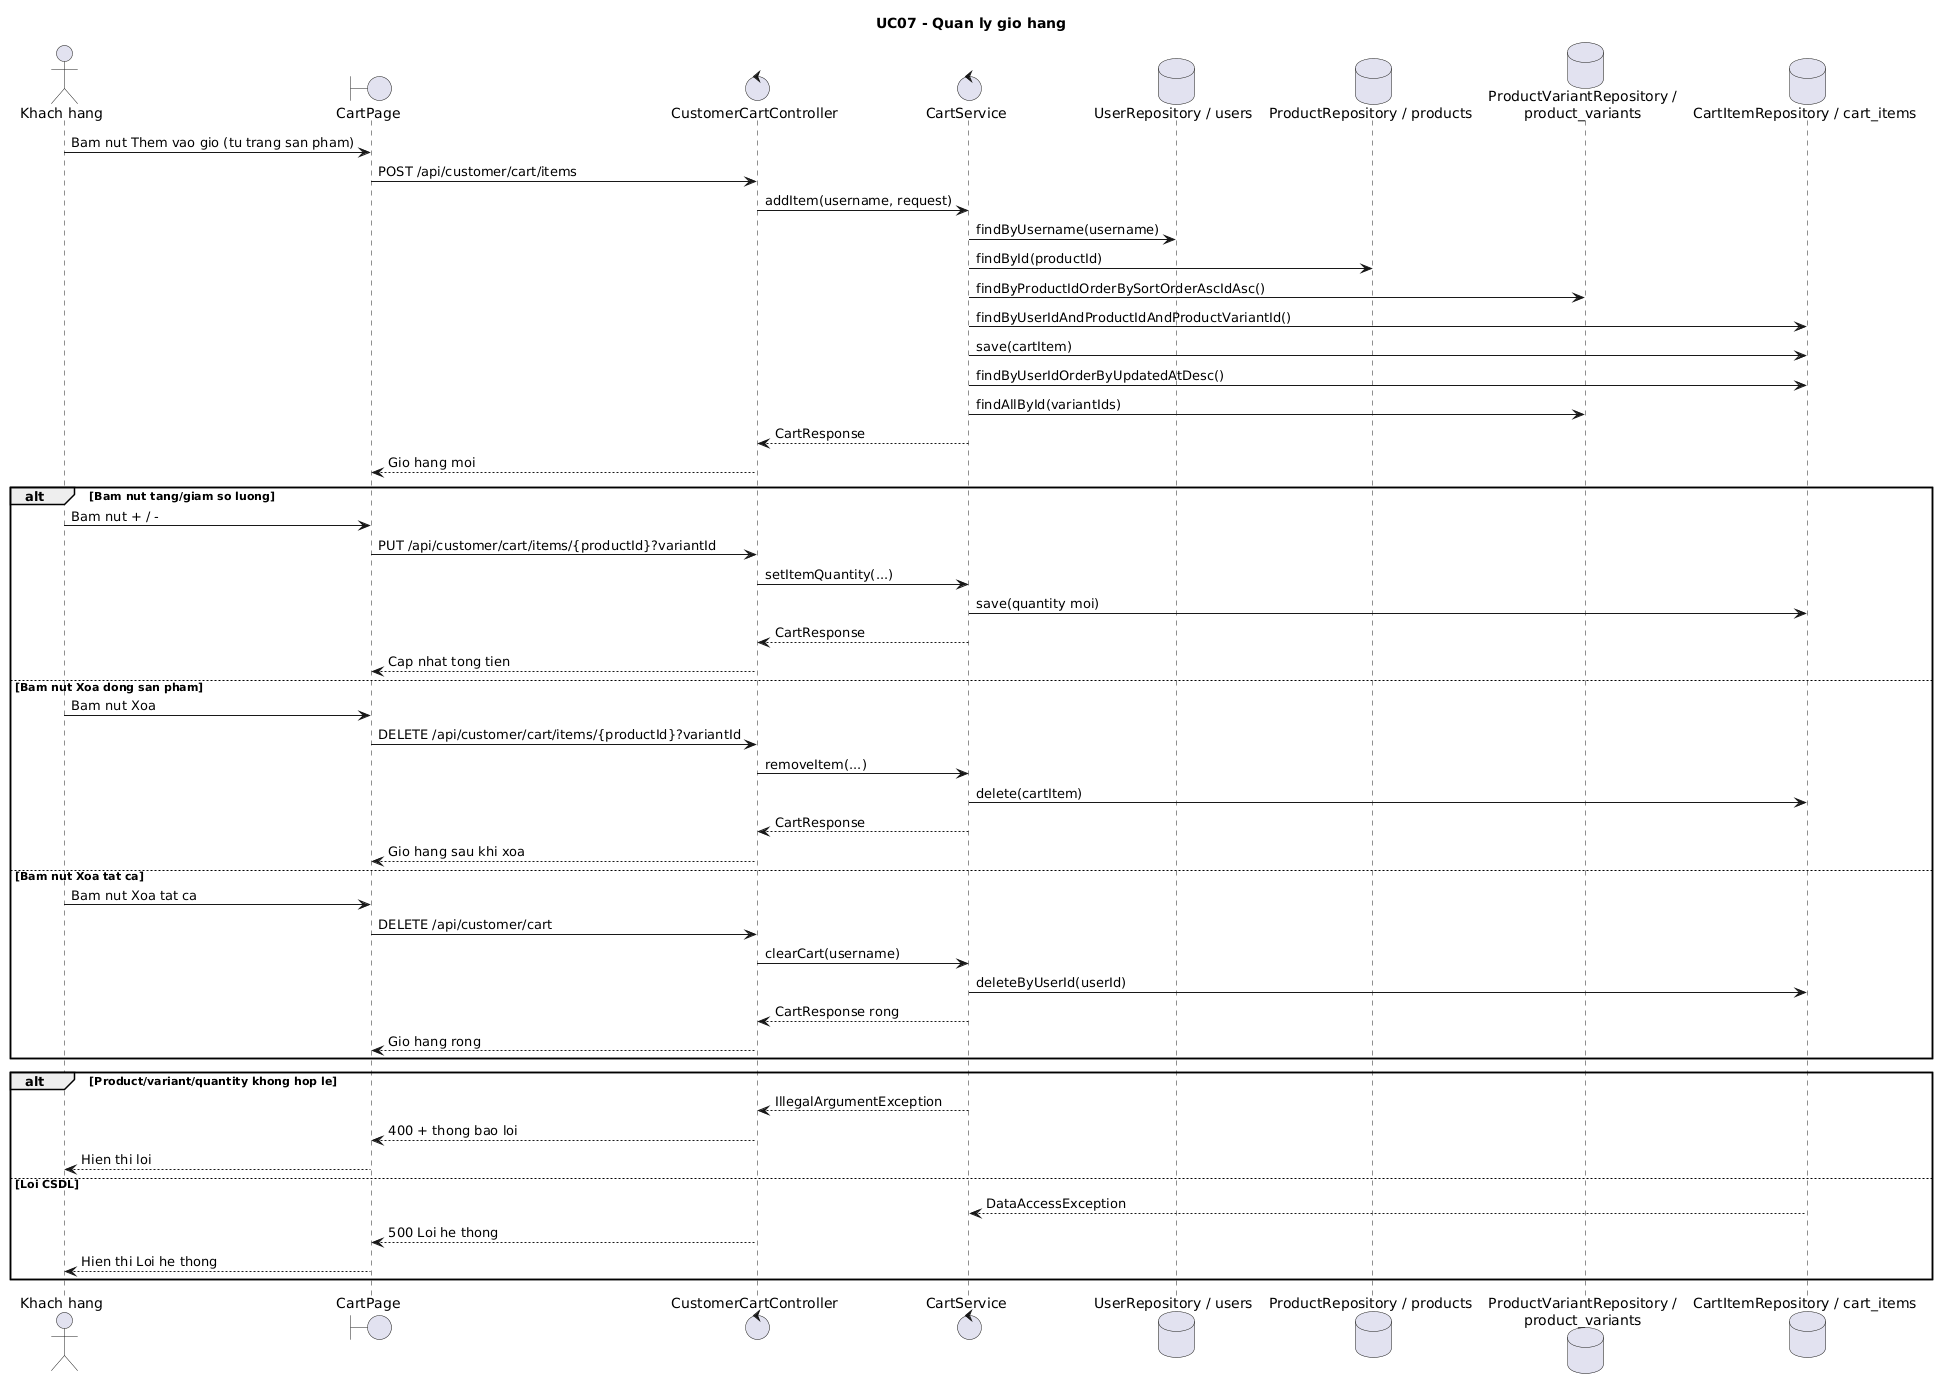

The diagram above was rendered by PlantUML. Its source (embedded in the PNG):
@startuml UC07_sequence
title UC07 - Quan ly gio hang
actor "Khach hang" as Customer
boundary "CartPage" as CartPage
control "CustomerCartController" as CartController
control "CartService" as CartService
database "UserRepository / users" as UserRepo
database "ProductRepository / products" as ProductRepo
database "ProductVariantRepository /\nproduct_variants" as VariantRepo
database "CartItemRepository / cart_items" as CartItemRepo

Customer -> CartPage : Bam nut Them vao gio (tu trang san pham)
CartPage -> CartController : POST /api/customer/cart/items
CartController -> CartService : addItem(username, request)
CartService -> UserRepo : findByUsername(username)
CartService -> ProductRepo : findById(productId)
CartService -> VariantRepo : findByProductIdOrderBySortOrderAscIdAsc()
CartService -> CartItemRepo : findByUserIdAndProductIdAndProductVariantId()
CartService -> CartItemRepo : save(cartItem)
CartService -> CartItemRepo : findByUserIdOrderByUpdatedAtDesc()
CartService -> VariantRepo : findAllById(variantIds)
CartService --> CartController : CartResponse
CartController --> CartPage : Gio hang moi

alt Bam nut tang/giam so luong
  Customer -> CartPage : Bam nut + / -
  CartPage -> CartController : PUT /api/customer/cart/items/{productId}?variantId
  CartController -> CartService : setItemQuantity(...)
  CartService -> CartItemRepo : save(quantity moi)
  CartService --> CartController : CartResponse
  CartController --> CartPage : Cap nhat tong tien
else Bam nut Xoa dong san pham
  Customer -> CartPage : Bam nut Xoa
  CartPage -> CartController : DELETE /api/customer/cart/items/{productId}?variantId
  CartController -> CartService : removeItem(...)
  CartService -> CartItemRepo : delete(cartItem)
  CartService --> CartController : CartResponse
  CartController --> CartPage : Gio hang sau khi xoa
else Bam nut Xoa tat ca
  Customer -> CartPage : Bam nut Xoa tat ca
  CartPage -> CartController : DELETE /api/customer/cart
  CartController -> CartService : clearCart(username)
  CartService -> CartItemRepo : deleteByUserId(userId)
  CartService --> CartController : CartResponse rong
  CartController --> CartPage : Gio hang rong
end

alt Product/variant/quantity khong hop le
  CartService --> CartController : IllegalArgumentException
  CartController --> CartPage : 400 + thong bao loi
  CartPage --> Customer : Hien thi loi
else Loi CSDL
  CartItemRepo --> CartService : DataAccessException
  CartController --> CartPage : 500 Loi he thong
  CartPage --> Customer : Hien thi Loi he thong
end
@enduml